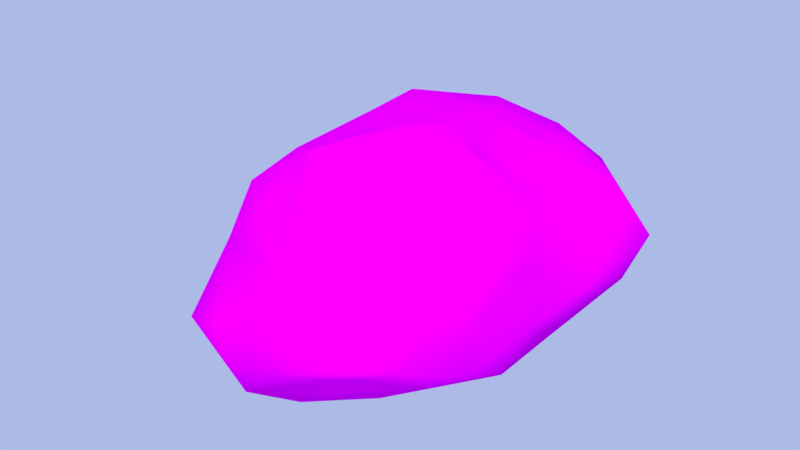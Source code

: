 # Source: Rock2_Low.blend  (saved by Blender 2.78.0; exported with 4.5.12 LTS)
import bpy
from mathutils import Matrix  # noqa: F401  (used for matrix-valued properties, if any)

bpy.ops.wm.read_factory_settings(use_empty=True)
scene = bpy.context.scene
scene.name = 'Scene'

# ---- collections
col_collection_1 = bpy.data.collections.new('Collection 1'); scene.collection.children.link(col_collection_1)

# ---- images (referenced by path relative to the original .blend; pixels are not part of the script)
import os
ASSET_DIR = os.environ.get("B2B_ASSET_DIR", "")  # directory of the original .blend (textures are referenced by path, not embedded)
HERE = os.path.dirname(os.path.abspath(__file__))  # packed textures are extracted next to this script under _unpacked/

def load_image(name, relpath, width, height, colorspace="sRGB"):
    """Load a texture the original file referenced (path relative to the .blend, or extracted next to this script)."""
    p = next((c for c in (os.path.join(HERE, relpath), os.path.join(ASSET_DIR, relpath)) if relpath and os.path.exists(c)), "")
    if p:
        img = bpy.data.images.load(p, check_existing=True)
        img.name = name
    else:  # same state as the original file: an image datablock whose file is absent (Cycles renders it pink)
        img = bpy.data.images.new(name, width, height)
        img.source = "FILE"
        img.filepath = "//" + (relpath or name)
    img.colorspace_settings.name = colorspace
    return img
img_rock2_ao = load_image('Rock2 AO', 'Rock2 AO.png', 1024, 1024, 'sRGB')

# ---- materials (node trees are filled in below, after node groups)
mat_material_0 = bpy.data.materials.new('material_0')
mat_material_0.alpha_threshold = 0.0
mat_material_0.roughness = 0.5
mat_material_0.specular_intensity = 1.0

# ---- material node trees
mat_material_0.use_nodes = True; mat_material_0.node_tree.nodes.clear()
_N = mat_material_0.node_tree.nodes; _L = mat_material_0.node_tree.links
n0 = _N.new('ShaderNodeOutputMaterial'); n0.name = 'Material Output'; n0.location = (300, 300)
n1 = _N.new('ShaderNodeBsdfDiffuse'); n1.name = 'Diffuse BSDF'; n1.location = (10, 300)
n2 = _N.new('ShaderNodeTexImage'); n2.name = 'Image Texture'; n2.location = (-180, 300)
n2.width = 140
n2.image = img_rock2_ao
_L.new(n1.outputs[0], n0.inputs[0])
_L.new(n2.outputs[0], n1.inputs[0])
n0.is_active_output = True

# ---- world
world_world = bpy.data.worlds.new('World'); scene.world = world_world
world_world.use_nodes = True; world_world.node_tree.nodes.clear()
_N = world_world.node_tree.nodes; _L = world_world.node_tree.links
n0 = _N.new('ShaderNodeOutputWorld'); n0.name = 'World Output'; n0.location = (300, 300)
n1 = _N.new('ShaderNodeBackground'); n1.name = 'Background'; n1.location = (10, 300)
n1.inputs[1].default_value = 0.5
n2 = _N.new('ShaderNodeBlackbody'); n2.name = 'Blackbody'; n2.location = (-190, 300)
n2.inputs[0].default_value = 1.5e+04
_L.new(n1.outputs[0], n0.inputs[0])
_L.new(n2.outputs[0], n1.inputs[0])
n0.is_active_output = True
world_world.color = (0.05088, 0.05088, 0.05088)
world_world.use_sun_shadow = False
world_world.sun_shadow_jitter_overblur = 0.0
world_world.cycles.sampling_method = 'MANUAL'

# ---- meshes
me_rock2_low = bpy.data.meshes.new('Rock2_Low')
me_rock2_low.from_pydata([(0.4594, 0.8339, -0.07409), (0.4544, 0.7904, -0.3489), (0.323, 0.9598, -0.1384), (0.6888, 0.6353, 0.1426), (0.7102, 0.7328, 0.14), (0.7132, 0.7767, 0.2553), (0.2814, 1.046, 0.3189), (0.08683, 0.9447, 0.06148), (0.09541, 0.973, 0.2541), (-0.5154, 0.3411, -0.2262), (-0.6577, 0.433, -0.2398), (-0.4156, 0.4046, -0.4945), (0.5993, 0.4493, 0.6623), (0.5828, 0.6672, 0.582), (0.5121, 0.4715, 0.7652), (0.4447, 0.3167, -0.7633), (0.2946, 0.297, -0.7916), (0.4084, 0.6227, -0.7731), (0.2914, 0.6623, 0.8256), (0.1558, 0.5122, 0.8549), (0.362, 0.5004, 0.8506), (0.6823, 0.7144, 0.4168), (-0.09939, 0.7206, 0.5482), (-0.245, 0.5998, 0.5827), (0.08256, 0.6441, 0.6947), (-0.4359, 0.1999, 0.461), (-0.466, 0.4429, 0.2635), (-0.08979, 0.4189, 0.8059), (-0.2555, 0.766, 0.4556), (-0.3479, 0.7589, 0.1405), (-0.3972, 0.6405, 0.2721), (-0.3086, 0.4366, -0.717), (-0.2911, 0.3502, -0.667), (-0.4269, 0.5001, -0.6171), (0.5227, 0.3165, -0.4825), (0.3008, 0.2157, -0.4893), (0.6457, 0.4839, 0.3998), (0.6025, 0.2826, 0.3682), (0.3481, 1.02, 0.06986), (0.4787, 1.042, 0.2589), (0.6435, 0.354, -0.6251), (-0.5539, 0.1481, 0.09129), (-0.3774, 0.06825, 0.05808), (-0.6008, 0.1749, 0.2418), (-0.3742, 0.1141, 0.408), (-0.5322, 0.1384, 0.3575), (0.7105, 0.4122, -0.2289), (0.6466, 0.2405, -0.068), (0.7314, 0.3561, -0.4133), (-0.1706, 0.1318, -0.4625), (-0.2566, 0.05847, -0.2223), (-0.3061, 0.1584, -0.2763), (0.18, 0.2107, -0.6128), (0.01462, 0.1616, -0.6064), (0.4978, 0.2323, -0.1548), (0.5761, 0.2627, -0.2674), (-0.09667, -0.02141, 0.06997), (0.07191, -0.04512, 0.3389), (-0.1499, 0.01281, 0.2251), (-0.04747, 0.1206, -0.6028), (-0.03148, 0.0999, -0.371), (-0.09668, 0.02297, 0.5918), (0.3883, 0.1011, 0.1559), (0.6025, 0.1761, 0.1472), (0.1973, 0.1371, -0.2955), (0.6545, 0.3474, 0.06871), (0.6545, 0.3483, 0.274), (0.6973, 0.5294, 0.03985), (0.1885, 1.035, 0.4827), (0.2121, 0.09117, -0.03353), (-0.0554, 0.9273, -0.1285), (-0.08664, 0.8947, 0.1119), (0.3958, 0.2072, -0.282), (-0.1437, 0.6319, -0.7322), (0.3355, 0.9839, 0.5317), (0.2452, 0.8622, 0.6509), (0.4896, 0.7675, 0.6374), (0.0201, 0.953, 0.4654), (0.1489, 0.3153, 0.8044), (0.1961, 0.02266, 0.1895), (-0.02901, 0.01576, 0.02202), (0.6869, 0.6467, -0.177), (-0.5273, 0.2032, -0.02144), (-0.7175, 0.3748, -0.06201), (-0.671, 0.27, 0.0775), (0.7599, 0.4925, -0.5415), (0.1098, 0.4677, -0.872), (0.196, 0.6281, -0.8338), (-0.1887, 0.01362, -0.1826), (0.3916, 0.755, -0.5552), (0.5418, 0.6839, -0.5759), (0.2027, 0.7128, -0.7785), (0.557, 0.3974, -0.741), (-0.529, 0.6155, 0.09788), (-0.02694, 0.148, 0.749), (-0.2352, 0.2466, -0.5272), (-0.3965, 0.3211, -0.3588), (-0.07458, 0.3984, -0.785), (0.6153, 0.8149, 0.05237), (0.6025, 0.7139, -0.2548), (-0.1427, 0.8572, 0.3694), (0.7157, 0.6642, -0.4142), (-0.2872, 0.07662, 0.1826), (0.3872, 0.3232, 0.6404), (0.4606, 0.2024, 0.4112), (-0.5034, 0.4926, -0.4588), (-0.5733, 0.5695, -0.01414), (-0.3857, 0.7374, -0.1727), (-0.3394, 0.2645, 0.5852), (-0.2484, 0.372, 0.7744), (0.4638, 0.939, 0.1368), (0.02765, 0.01854, 0.5492), (0.2352, 0.02561, 0.3586), (-0.2157, 0.715, -0.6428), (-0.04256, 0.5603, -0.831), (-0.6119, 0.4495, 0.05903), (0.5906, 0.9598, 0.4244), (-0.1442, 0.03238, 0.3306), (-0.2305, 0.8244, -0.4981), (-0.03875, 0.3106, 0.8172), (0.1818, 0.9819, 0.5677), (0.2457, 0.1594, 0.5547), (0.2103, 0.773, -0.5648), (0.02387, 0.835, -0.6027), (-0.06865, 0.8333, -0.5603), (0.173, 0.8853, -0.3952), (-0.2052, 0.8818, -0.354), (0.1864, 0.9363, -0.2685), (0.338, 0.8585, -0.3271), (-0.192, 0.8724, -0.09773)], [], [(0, 1, 2), (3, 4, 5), (6, 7, 8), (9, 10, 11), (12, 13, 14), (15, 16, 17), (18, 19, 20), (13, 12, 21), (22, 23, 24), (25, 23, 26), (24, 27, 19), (28, 29, 30), (31, 32, 33), (11, 33, 32), (34, 35, 15), (36, 12, 37), (38, 6, 39), (34, 15, 40), (41, 42, 43), (44, 25, 45), (46, 47, 48), (49, 50, 51), (16, 52, 53), (54, 55, 47), (56, 57, 58), (59, 53, 60), (44, 61, 25), (62, 47, 63), (52, 64, 53), (63, 65, 66), (4, 3, 67), (64, 52, 35), (6, 8, 68), (64, 69, 60), (7, 70, 71), (72, 64, 35), (54, 62, 69), (31, 33, 73), (74, 75, 76), (72, 55, 54), (24, 75, 77), (14, 20, 78), (30, 23, 28), (79, 80, 69), (80, 79, 56), (4, 67, 81), (14, 18, 20), (82, 83, 10), (83, 82, 84), (42, 51, 50), (48, 85, 46), (17, 86, 87), (50, 49, 88), (89, 90, 91), (40, 15, 92), (29, 93, 30), (47, 55, 48), (61, 94, 25), (95, 51, 96), (32, 97, 59), (25, 26, 45), (79, 57, 56), (82, 41, 84), (0, 98, 99), (18, 75, 24), (28, 100, 29), (101, 81, 46), (45, 42, 102), (34, 55, 72), (0, 99, 1), (69, 64, 72), (103, 104, 12), (82, 10, 9), (21, 12, 36), (105, 106, 107), (23, 108, 109), (39, 110, 38), (94, 61, 111), (63, 66, 37), (52, 15, 35), (92, 15, 17), (0, 2, 38), (34, 72, 35), (55, 40, 48), (42, 82, 51), (26, 43, 45), (63, 104, 112), (85, 48, 40), (73, 33, 113), (53, 64, 60), (13, 76, 14), (46, 81, 67), (60, 49, 59), (67, 65, 46), (114, 73, 91), (26, 93, 115), (5, 21, 36), (77, 22, 24), (30, 26, 23), (6, 116, 39), (24, 23, 27), (106, 105, 10), (36, 3, 5), (114, 97, 73), (74, 76, 116), (42, 56, 58), (23, 25, 108), (11, 32, 96), (100, 77, 8), (5, 4, 98), (117, 57, 61), (37, 12, 104), (6, 74, 116), (88, 60, 80), (76, 18, 14), (84, 41, 43), (5, 116, 21), (63, 112, 62), (104, 63, 37), (17, 85, 92), (113, 33, 118), (22, 28, 23), (8, 77, 68), (63, 47, 65), (39, 98, 110), (44, 45, 102), (91, 17, 87), (115, 106, 83), (32, 59, 95), (84, 26, 115), (16, 86, 17), (18, 76, 75), (19, 78, 20), (85, 40, 92), (112, 111, 57), (34, 40, 55), (30, 93, 26), (57, 117, 58), (94, 119, 109), (101, 99, 81), (75, 74, 120), (17, 91, 90), (103, 12, 14), (88, 56, 42), (47, 46, 65), (98, 4, 81), (69, 80, 60), (96, 51, 9), (36, 37, 66), (51, 95, 49), (101, 90, 1), (31, 97, 32), (44, 102, 117), (114, 87, 86), (49, 95, 59), (59, 97, 53), (47, 62, 54), (106, 10, 83), (97, 86, 16), (119, 78, 19), (96, 32, 95), (38, 110, 0), (58, 117, 102), (109, 108, 94), (105, 11, 10), (91, 87, 114), (60, 88, 49), (17, 90, 85), (98, 81, 99), (66, 65, 67), (71, 100, 8), (120, 77, 75), (114, 86, 97), (28, 22, 77), (23, 109, 27), (67, 36, 66), (88, 42, 50), (39, 5, 98), (121, 112, 104), (94, 103, 78), (79, 62, 112), (14, 78, 103), (100, 71, 29), (69, 72, 54), (110, 98, 0), (31, 73, 97), (108, 25, 94), (78, 119, 94), (119, 27, 109), (58, 102, 42), (19, 18, 24), (13, 21, 76), (27, 119, 19), (39, 116, 5), (45, 43, 42), (26, 84, 43), (67, 3, 36), (57, 111, 61), (101, 1, 99), (68, 74, 6), (90, 101, 85), (84, 115, 83), (51, 82, 9), (15, 52, 16), (77, 120, 68), (79, 112, 57), (103, 94, 121), (11, 96, 9), (101, 46, 85), (104, 103, 121), (82, 42, 41), (56, 88, 80), (79, 69, 62), (16, 53, 97), (94, 111, 121), (116, 76, 21), (33, 11, 105), (115, 93, 106), (100, 28, 77), (44, 117, 61), (120, 74, 68), (111, 112, 121), (122, 91, 123), (91, 122, 89), (124, 125, 123), (93, 107, 106), (126, 124, 118), (70, 127, 125), (127, 2, 128), (70, 7, 127), (105, 118, 33), (1, 89, 128), (91, 73, 123), (89, 122, 128), (118, 105, 107), (125, 128, 122), (89, 1, 90), (129, 93, 29), (129, 29, 71), (124, 73, 113), (125, 127, 128), (126, 118, 107), (7, 71, 8), (129, 107, 93), (124, 126, 125), (129, 71, 70), (107, 129, 126), (118, 124, 113), (70, 125, 126), (6, 38, 7), (2, 127, 7), (38, 2, 7), (128, 2, 1), (122, 123, 125), (129, 70, 126), (123, 73, 124)])
me_rock2_low.polygons.foreach_set('use_smooth', [True] * 256)
_uv = me_rock2_low.uv_layers.new(name='UVMap')
_uv.uv.foreach_set('vector', [0.2131, 0.2277, 0.2533, 0.1762, 0.2534, 0.2462, 0.1045, 0.2246, 0.1278, 0.238, 0.122, 0.2666, 0.2076, 0.3327, 0.2762, 0.3124, 0.249, 0.3456, 0.6425, 0.1048, 0.6067, 0.06937, 0.7105, 0.05415, 0.01034, 0.3687, 0.08215, 0.349, 0.02281, 0.4164, 0.3214, 0.01034, 0.3712, 0.0119, 0.3221, 0.09382, 0.116, 0.4485, 0.1207, 0.5134, 0.06223, 0.4662, 0.08215, 0.349, 0.01034, 0.3687, 0.09503, 0.2994, 0.2448, 0.4559, 0.277, 0.5007, 0.1806, 0.4743, 0.3895, 0.5976, 0.277, 0.5007, 0.4033, 0.4941, 0.1806, 0.4743, 0.1975, 0.5707, 0.1207, 0.5134, 0.2909, 0.4439, 0.361, 0.3956, 0.3618, 0.4463, 0.778, 0.02184, 0.7738, 0.05154, 0.7284, 0.01034, 0.7105, 0.05415, 0.7284, 0.01034, 0.7738, 0.05154, 0.9365, 0.239, 0.8803, 0.2022, 0.9626, 0.1598, 0.8491, 0.4894, 0.7784, 0.5271, 0.8179, 0.4402, 0.224, 0.2832, 0.2076, 0.3327, 0.1832, 0.3027, 0.9365, 0.239, 0.9626, 0.1598, 0.9897, 0.2271, 0.5946, 0.1999, 0.6438, 0.2216, 0.5569, 0.2268, 0.5912, 0.3041, 0.5584, 0.3143, 0.5578, 0.2678, 0.956, 0.3429, 0.8887, 0.3497, 0.9746, 0.2913, 0.7666, 0.1395, 0.713, 0.1827, 0.7058, 0.1513, 0.93, 0.1291, 0.8709, 0.1556, 0.8285, 0.1341, 0.8731, 0.307, 0.9093, 0.296, 0.8887, 0.3497, 0.7058, 0.2664, 0.7041, 0.3401, 0.6725, 0.2904, 0.8098, 0.1298, 0.8285, 0.1341, 0.7847, 0.1815, 0.5912, 0.3041, 0.6454, 0.3696, 0.5584, 0.3143, 0.7954, 0.3513, 0.8887, 0.3497, 0.8406, 0.383, 0.8709, 0.1556, 0.8246, 0.2304, 0.8285, 0.1341, 0.8406, 0.383, 0.8884, 0.3969, 0.8512, 0.4372, 0.1278, 0.238, 0.1045, 0.2246, 0.09466, 0.18, 0.8246, 0.2304, 0.8709, 0.1556, 0.8803, 0.2022, 0.2076, 0.3327, 0.249, 0.3456, 0.204, 0.367, 0.8246, 0.2304, 0.7881, 0.2876, 0.7847, 0.1815, 0.2762, 0.3124, 0.3271, 0.2923, 0.3045, 0.3456, 0.8696, 0.2634, 0.8246, 0.2304, 0.8803, 0.2022, 0.8731, 0.307, 0.7954, 0.3513, 0.7881, 0.2876, 0.5137, 0.1619, 0.5216, 0.2174, 0.4358, 0.1611, 0.1744, 0.3613, 0.1678, 0.4033, 0.1121, 0.373, 0.8696, 0.2634, 0.9093, 0.296, 0.8731, 0.307, 0.1806, 0.4743, 0.1678, 0.4033, 0.2319, 0.3922, 0.7397, 0.5399, 0.6902, 0.5399, 0.6557, 0.47, 0.3618, 0.4463, 0.277, 0.5007, 0.2909, 0.4439, 0.7496, 0.3293, 0.728, 0.2656, 0.7881, 0.2876, 0.728, 0.2656, 0.7496, 0.3293, 0.7058, 0.2664, 0.1278, 0.238, 0.09466, 0.18, 0.1703, 0.1562, 0.02281, 0.4164, 0.116, 0.4485, 0.06223, 0.4662, 0.6138, 0.1697, 0.5652, 0.1115, 0.6067, 0.06937, 0.5652, 0.1115, 0.6138, 0.1697, 0.5595, 0.1656, 0.6438, 0.2216, 0.7058, 0.1513, 0.713, 0.1827, 0.1831, 0.04455, 0.2256, 0.06942, 0.1346, 0.08596, 0.3221, 0.09382, 0.3998, 0.08333, 0.3677, 0.1099, 0.713, 0.1827, 0.7666, 0.1395, 0.7219, 0.2034, 0.2943, 0.146, 0.2701, 0.1166, 0.3566, 0.1291, 0.251, 0.02638, 0.3214, 0.01034, 0.2903, 0.03745, 0.361, 0.3956, 0.4199, 0.4218, 0.3618, 0.4463, 0.8887, 0.3497, 0.9093, 0.296, 0.9746, 0.2913, 0.6454, 0.3696, 0.6355, 0.4155, 0.5584, 0.3143, 0.7602, 0.1011, 0.7058, 0.1513, 0.6927, 0.09701, 0.7738, 0.05154, 0.8503, 0.04999, 0.8098, 0.1298, 0.3895, 0.5976, 0.4033, 0.4941, 0.4429, 0.5946, 0.7496, 0.3293, 0.7041, 0.3401, 0.7058, 0.2664, 0.6138, 0.1697, 0.5946, 0.1999, 0.5595, 0.1656, 0.2131, 0.2277, 0.1659, 0.2354, 0.2066, 0.1632, 0.116, 0.4485, 0.1678, 0.4033, 0.1806, 0.4743, 0.2909, 0.4439, 0.2793, 0.4045, 0.361, 0.3956, 0.217, 0.1173, 0.1703, 0.1562, 0.1346, 0.08596, 0.5578, 0.2678, 0.6438, 0.2216, 0.6442, 0.2626, 0.9365, 0.239, 0.9093, 0.296, 0.8696, 0.2634, 0.2131, 0.2277, 0.2066, 0.1632, 0.2533, 0.1762, 0.7881, 0.2876, 0.8246, 0.2304, 0.8696, 0.2634, 0.7307, 0.4756, 0.7776, 0.4228, 0.7784, 0.5271, 0.6138, 0.1697, 0.6067, 0.06937, 0.6425, 0.1048, 0.09503, 0.2994, 0.01034, 0.3687, 0.03041, 0.2778, 0.5289, 0.2765, 0.4541, 0.4065, 0.4166, 0.3293, 0.277, 0.5007, 0.3331, 0.5976, 0.2512, 0.593, 0.1832, 0.3027, 0.1929, 0.2739, 0.224, 0.2832, 0.6355, 0.4155, 0.6454, 0.3696, 0.6726, 0.3761, 0.8406, 0.383, 0.8512, 0.4372, 0.8179, 0.4402, 0.8709, 0.1556, 0.9626, 0.1598, 0.8803, 0.2022, 0.2903, 0.03745, 0.3214, 0.01034, 0.3221, 0.09382, 0.2131, 0.2277, 0.2534, 0.2462, 0.224, 0.2832, 0.9365, 0.239, 0.8696, 0.2634, 0.8803, 0.2022, 0.9093, 0.296, 0.9897, 0.2271, 0.9746, 0.2913, 0.6438, 0.2216, 0.6138, 0.1697, 0.7058, 0.1513, 0.4033, 0.4941, 0.4772, 0.5608, 0.4429, 0.5946, 0.8406, 0.383, 0.7776, 0.4228, 0.7339, 0.367, 0.2256, 0.06942, 0.1831, 0.04455, 0.251, 0.02638, 0.4358, 0.1611, 0.5216, 0.2174, 0.4319, 0.199, 0.8285, 0.1341, 0.8246, 0.2304, 0.7847, 0.1815, 0.08215, 0.349, 0.1121, 0.373, 0.02281, 0.4164, 0.1346, 0.08596, 0.1703, 0.1562, 0.09466, 0.18, 0.7847, 0.1815, 0.7666, 0.1395, 0.8098, 0.1298, 0.9332, 0.4256, 0.8884, 0.3969, 0.956, 0.3429, 0.4218, 0.1219, 0.4358, 0.1611, 0.3566, 0.1291, 0.4033, 0.4941, 0.4199, 0.4218, 0.4701, 0.4495, 0.122, 0.2666, 0.09503, 0.2994, 0.03041, 0.2778, 0.2319, 0.3922, 0.2448, 0.4559, 0.1806, 0.4743, 0.3618, 0.4463, 0.4033, 0.4941, 0.277, 0.5007, 0.2076, 0.3327, 0.1477, 0.3181, 0.1832, 0.3027, 0.1806, 0.4743, 0.277, 0.5007, 0.1975, 0.5707, 0.4541, 0.4065, 0.5289, 0.2765, 0.5362, 0.3697, 0.03041, 0.2778, 0.1045, 0.2246, 0.122, 0.2666, 0.4218, 0.1219, 0.4649, 0.09045, 0.4358, 0.1611, 0.1744, 0.3613, 0.1121, 0.373, 0.1477, 0.3181, 0.6438, 0.2216, 0.7058, 0.2664, 0.6725, 0.2904, 0.277, 0.5007, 0.3895, 0.5976, 0.3331, 0.5976, 0.7105, 0.05415, 0.7738, 0.05154, 0.6927, 0.09701, 0.2793, 0.4045, 0.2319, 0.3922, 0.249, 0.3456, 0.122, 0.2666, 0.1278, 0.238, 0.1659, 0.2354, 0.6592, 0.3129, 0.7041, 0.3401, 0.6454, 0.3696, 0.8179, 0.4402, 0.7784, 0.5271, 0.7776, 0.4228, 0.2076, 0.3327, 0.1744, 0.3613, 0.1477, 0.3181, 0.7219, 0.2034, 0.7847, 0.1815, 0.728, 0.2656, 0.1121, 0.373, 0.116, 0.4485, 0.02281, 0.4164, 0.5595, 0.1656, 0.5946, 0.1999, 0.5569, 0.2268, 0.122, 0.2666, 0.1477, 0.3181, 0.09503, 0.2994, 0.8406, 0.383, 0.7339, 0.367, 0.7954, 0.3513, 0.7776, 0.4228, 0.8406, 0.383, 0.8179, 0.4402, 0.3221, 0.09382, 0.2256, 0.06942, 0.2903, 0.03745, 0.4319, 0.199, 0.5216, 0.2174, 0.4086, 0.2382, 0.2448, 0.4559, 0.2909, 0.4439, 0.277, 0.5007, 0.249, 0.3456, 0.2319, 0.3922, 0.204, 0.367, 0.8406, 0.383, 0.8887, 0.3497, 0.8884, 0.3969, 0.1832, 0.3027, 0.1659, 0.2354, 0.1929, 0.2739, 0.5912, 0.3041, 0.5578, 0.2678, 0.6442, 0.2626, 0.3566, 0.1291, 0.3221, 0.09382, 0.3677, 0.1099, 0.4701, 0.4495, 0.4541, 0.4065, 0.5285, 0.4377, 0.7738, 0.05154, 0.8098, 0.1298, 0.7602, 0.1011, 0.5113, 0.4988, 0.4033, 0.4941, 0.4701, 0.4495, 0.3712, 0.0119, 0.3998, 0.08333, 0.3221, 0.09382, 0.116, 0.4485, 0.1121, 0.373, 0.1678, 0.4033, 0.6344, 0.5206, 0.6557, 0.47, 0.6902, 0.5399, 0.2256, 0.06942, 0.251, 0.02638, 0.2903, 0.03745, 0.7339, 0.367, 0.6726, 0.3761, 0.7041, 0.3401, 0.9365, 0.239, 0.9897, 0.2271, 0.9093, 0.296, 0.3618, 0.4463, 0.4199, 0.4218, 0.4033, 0.4941, 0.7041, 0.3401, 0.6592, 0.3129, 0.6725, 0.2904, 0.6355, 0.4155, 0.6133, 0.4491, 0.5587, 0.427, 0.217, 0.1173, 0.2066, 0.1632, 0.1703, 0.1562, 0.1678, 0.4033, 0.1744, 0.3613, 0.1947, 0.3822, 0.3221, 0.09382, 0.3566, 0.1291, 0.2701, 0.1166, 0.7307, 0.4756, 0.7784, 0.5271, 0.7397, 0.5399, 0.7219, 0.2034, 0.7058, 0.2664, 0.6438, 0.2216, 0.8887, 0.3497, 0.956, 0.3429, 0.8884, 0.3969, 0.1659, 0.2354, 0.1278, 0.238, 0.1703, 0.1562, 0.7881, 0.2876, 0.728, 0.2656, 0.7847, 0.1815, 0.6927, 0.09701, 0.7058, 0.1513, 0.6425, 0.1048, 0.8491, 0.4894, 0.8179, 0.4402, 0.8512, 0.4372, 0.7058, 0.1513, 0.7602, 0.1011, 0.7666, 0.1395, 0.217, 0.1173, 0.2701, 0.1166, 0.2533, 0.1762, 0.778, 0.02184, 0.8503, 0.04999, 0.7738, 0.05154, 0.5912, 0.3041, 0.6442, 0.2626, 0.6592, 0.3129, 0.4218, 0.1219, 0.3677, 0.1099, 0.3998, 0.08333, 0.7666, 0.1395, 0.7602, 0.1011, 0.8098, 0.1298, 0.8098, 0.1298, 0.8503, 0.04999, 0.8285, 0.1341, 0.8887, 0.3497, 0.7954, 0.3513, 0.8731, 0.307, 0.4541, 0.4065, 0.5362, 0.3697, 0.5285, 0.4377, 0.4649, 0.09045, 0.3998, 0.08333, 0.3712, 0.0119, 0.6133, 0.4491, 0.6557, 0.47, 0.6344, 0.5206, 0.6927, 0.09701, 0.7738, 0.05154, 0.7602, 0.1011, 0.224, 0.2832, 0.1929, 0.2739, 0.2131, 0.2277, 0.6725, 0.2904, 0.6592, 0.3129, 0.6442, 0.2626, 0.5587, 0.427, 0.562, 0.3603, 0.6355, 0.4155, 0.679, 0.03155, 0.7105, 0.05415, 0.6067, 0.06937, 0.3566, 0.1291, 0.3677, 0.1099, 0.4218, 0.1219, 0.7847, 0.1815, 0.7219, 0.2034, 0.7666, 0.1395, 0.3221, 0.09382, 0.2701, 0.1166, 0.2256, 0.06942, 0.1659, 0.2354, 0.1703, 0.1562, 0.2066, 0.1632, 0.8512, 0.4372, 0.8884, 0.3969, 0.9332, 0.4256, 0.3045, 0.3456, 0.2793, 0.4045, 0.249, 0.3456, 0.1947, 0.3822, 0.2319, 0.3922, 0.1678, 0.4033, 0.4218, 0.1219, 0.3998, 0.08333, 0.4649, 0.09045, 0.2909, 0.4439, 0.2448, 0.4559, 0.2319, 0.3922, 0.277, 0.5007, 0.2512, 0.593, 0.1975, 0.5707, 0.9332, 0.4256, 0.8491, 0.4894, 0.8512, 0.4372, 0.7219, 0.2034, 0.6438, 0.2216, 0.713, 0.1827, 0.1832, 0.3027, 0.122, 0.2666, 0.1659, 0.2354, 0.7129, 0.4186, 0.7339, 0.367, 0.7776, 0.4228, 0.6355, 0.4155, 0.7307, 0.4756, 0.6557, 0.47, 0.7496, 0.3293, 0.7954, 0.3513, 0.7339, 0.367, 0.7397, 0.5399, 0.6557, 0.47, 0.7307, 0.4756, 0.2793, 0.4045, 0.3045, 0.3456, 0.361, 0.3956, 0.7881, 0.2876, 0.8696, 0.2634, 0.8731, 0.307, 0.1929, 0.2739, 0.1659, 0.2354, 0.2131, 0.2277, 0.5137, 0.1619, 0.4358, 0.1611, 0.4649, 0.09045, 0.562, 0.3603, 0.5584, 0.3143, 0.6355, 0.4155, 0.6557, 0.47, 0.6133, 0.4491, 0.6355, 0.4155, 0.6133, 0.4491, 0.5862, 0.4648, 0.5587, 0.427, 0.6725, 0.2904, 0.6442, 0.2626, 0.6438, 0.2216, 0.1207, 0.5134, 0.116, 0.4485, 0.1806, 0.4743, 0.08215, 0.349, 0.09503, 0.2994, 0.1121, 0.373, 0.5862, 0.4648, 0.6133, 0.4491, 0.6344, 0.5206, 0.1832, 0.3027, 0.1477, 0.3181, 0.122, 0.2666, 0.5578, 0.2678, 0.5569, 0.2268, 0.6438, 0.2216, 0.4033, 0.4941, 0.5113, 0.4988, 0.4772, 0.5608, 0.09466, 0.18, 0.1045, 0.2246, 0.03041, 0.2778, 0.7041, 0.3401, 0.6726, 0.3761, 0.6454, 0.3696, 0.217, 0.1173, 0.2533, 0.1762, 0.2066, 0.1632, 0.204, 0.367, 0.1744, 0.3613, 0.2076, 0.3327, 0.2701, 0.1166, 0.217, 0.1173, 0.2256, 0.06942, 0.5113, 0.4988, 0.4701, 0.4495, 0.5285, 0.4377, 0.7058, 0.1513, 0.6138, 0.1697, 0.6425, 0.1048, 0.9626, 0.1598, 0.8709, 0.1556, 0.93, 0.1291, 0.2319, 0.3922, 0.1947, 0.3822, 0.204, 0.367, 0.7496, 0.3293, 0.7339, 0.367, 0.7041, 0.3401, 0.7307, 0.4756, 0.6355, 0.4155, 0.7129, 0.4186, 0.7105, 0.05415, 0.6927, 0.09701, 0.6425, 0.1048, 0.217, 0.1173, 0.1346, 0.08596, 0.2256, 0.06942, 0.7776, 0.4228, 0.7307, 0.4756, 0.7129, 0.4186, 0.6138, 0.1697, 0.6438, 0.2216, 0.5946, 0.1999, 0.7058, 0.2664, 0.7219, 0.2034, 0.728, 0.2656, 0.7496, 0.3293, 0.7881, 0.2876, 0.7954, 0.3513, 0.93, 0.1291, 0.8285, 0.1341, 0.8503, 0.04999, 0.6355, 0.4155, 0.6726, 0.3761, 0.7129, 0.4186, 0.1477, 0.3181, 0.1121, 0.373, 0.09503, 0.2994, 0.7284, 0.01034, 0.7105, 0.05415, 0.679, 0.03155, 0.4701, 0.4495, 0.4199, 0.4218, 0.4541, 0.4065, 0.2793, 0.4045, 0.2909, 0.4439, 0.2319, 0.3922, 0.5912, 0.3041, 0.6592, 0.3129, 0.6454, 0.3696, 0.1947, 0.3822, 0.1744, 0.3613, 0.204, 0.367, 0.6726, 0.3761, 0.7339, 0.367, 0.7129, 0.4186, 0.3288, 0.1678, 0.3566, 0.1291, 0.3679, 0.1877, 0.3566, 0.1291, 0.3288, 0.1678, 0.2943, 0.146, 0.3823, 0.2063, 0.3143, 0.2121, 0.3679, 0.1877, 0.4199, 0.4218, 0.4166, 0.3293, 0.4541, 0.4065, 0.3832, 0.2645, 0.3823, 0.2063, 0.4086, 0.2382, 0.3271, 0.2923, 0.2951, 0.2369, 0.3143, 0.2121, 0.2951, 0.2369, 0.2534, 0.2462, 0.2737, 0.2013, 0.3271, 0.2923, 0.2762, 0.3124, 0.2951, 0.2369, 0.5289, 0.2765, 0.4086, 0.2382, 0.5216, 0.2174, 0.2533, 0.1762, 0.2943, 0.146, 0.2737, 0.2013, 0.3566, 0.1291, 0.4358, 0.1611, 0.3679, 0.1877, 0.2943, 0.146, 0.3288, 0.1678, 0.2737, 0.2013, 0.4086, 0.2382, 0.5289, 0.2765, 0.4166, 0.3293, 0.3143, 0.2121, 0.2737, 0.2013, 0.3288, 0.1678, 0.2943, 0.146, 0.2533, 0.1762, 0.2701, 0.1166, 0.3537, 0.3163, 0.4199, 0.4218, 0.361, 0.3956, 0.3537, 0.3163, 0.361, 0.3956, 0.3045, 0.3456, 0.3823, 0.2063, 0.4358, 0.1611, 0.4319, 0.199, 0.3143, 0.2121, 0.2951, 0.2369, 0.2737, 0.2013, 0.3832, 0.2645, 0.4086, 0.2382, 0.4166, 0.3293, 0.2762, 0.3124, 0.3045, 0.3456, 0.249, 0.3456, 0.3537, 0.3163, 0.4166, 0.3293, 0.4199, 0.4218, 0.3823, 0.2063, 0.3832, 0.2645, 0.3143, 0.2121, 0.3537, 0.3163, 0.3045, 0.3456, 0.3271, 0.2923, 0.4166, 0.3293, 0.3537, 0.3163, 0.3832, 0.2645, 0.4086, 0.2382, 0.3823, 0.2063, 0.4319, 0.199, 0.3271, 0.2923, 0.3143, 0.2121, 0.3832, 0.2645, 0.2076, 0.3327, 0.224, 0.2832, 0.2762, 0.3124, 0.2534, 0.2462, 0.2951, 0.2369, 0.2762, 0.3124, 0.224, 0.2832, 0.2534, 0.2462, 0.2762, 0.3124, 0.2737, 0.2013, 0.2534, 0.2462, 0.2533, 0.1762, 0.3288, 0.1678, 0.3679, 0.1877, 0.3143, 0.2121, 0.3537, 0.3163, 0.3271, 0.2923, 0.3832, 0.2645, 0.3679, 0.1877, 0.4358, 0.1611, 0.3823, 0.2063])
me_rock2_low.materials.append(mat_material_0)
me_rock2_low.use_remesh_preserve_volume = False
me_rock2_low.use_remesh_preserve_attributes = False
me_rock2_low.use_mirror_vertex_groups = False
me_rock2_low.update()
me_rock2_low.normals_split_custom_set([tuple(v) for v in zip(*[iter([0.5772, 0.7702, -0.2714, 0.4738, 0.8545, -0.2132, 0.3155, 0.9061, -0.2819, 0.9771, -0.168, 0.1304, 0.9835, 0.1754, -0.04471, 0.9645, 0.2631, -0.02094, -0.05353, 0.9976, 0.04305, -0.2293, 0.9686, -0.09583, -0.3822, 0.9206, -0.08033, -0.5529, -0.7047, -0.4446, -0.8098, -0.3025, -0.5027, -0.6576, -0.6357, -0.4042, 0.8043, -0.3508, 0.4797, 0.7534, 0.3107, 0.5795, 0.6186, -0.1325, 0.7745, 0.3451, -0.7469, -0.5684, 0.12, -0.6036, -0.7882, 0.3793, 0.2924, -0.8779, 0.07642, 0.4921, 0.8672, -0.1732, 0.159, 0.972, 0.2415, -0.08315, 0.9668, 0.7534, 0.3107, 0.5795, 0.8043, -0.3508, 0.4797, 0.9027, 0.1589, 0.3998, -0.3463, 0.5338, 0.7715, -0.6602, 0.4425, 0.607, -0.4083, 0.5552, 0.7246, -0.7151, -0.2502, 0.6528, -0.6602, 0.4425, 0.607, -0.7957, 0.2976, 0.5276, -0.4083, 0.5552, 0.7246, -0.3021, 0.3954, 0.8674, -0.1732, 0.159, 0.972, -0.6139, 0.6424, 0.4589, -0.5951, 0.7898, 0.1484, -0.8003, 0.4251, 0.4229, -0.4907, -0.1363, -0.8606, -0.5989, -0.624, -0.5019, -0.7761, 0.05323, -0.6284, -0.6576, -0.6357, -0.4042, -0.7761, 0.05323, -0.6284, -0.5989, -0.624, -0.5019, 0.2769, -0.9413, -0.193, 0.3396, -0.9199, -0.1959, 0.3451, -0.7469, -0.5684, 0.9751, -0.1612, 0.152, 0.8043, -0.3508, 0.4797, 0.8092, -0.5012, 0.3066, 0.2902, 0.9024, -0.3185, -0.05353, 0.9976, 0.04305, 0.4722, 0.8457, -0.2485, 0.2769, -0.9413, -0.193, 0.3451, -0.7469, -0.5684, 0.5075, -0.772, -0.3826, -0.5639, -0.7841, -0.2592, -0.4525, -0.8893, -0.06575, -0.8299, -0.4884, 0.2698, -0.3589, -0.8908, 0.2786, -0.7151, -0.2502, 0.6528, -0.6014, -0.6524, 0.4612, 0.9897, -0.06312, 0.1284, 0.663, -0.7443, -0.08043, 0.8019, -0.5902, -0.09246, -0.4381, -0.8122, -0.3853, -0.589, -0.7357, -0.3344, -0.6704, -0.6224, -0.404, 0.12, -0.6036, -0.7882, 0.2499, -0.9336, -0.2568, 0.2528, -0.8657, -0.4321, 0.2829, -0.9411, -0.1851, 0.2528, -0.9484, -0.1916, 0.663, -0.7443, -0.08043, -0.01404, -0.994, -0.1087, 0.01107, -0.9949, 0.1, -0.3827, -0.902, 0.1998, -0.1747, -0.8407, -0.5125, 0.2528, -0.8657, -0.4321, 0.2012, -0.9588, -0.2006, -0.3589, -0.8908, 0.2786, -0.2742, -0.8853, 0.3757, -0.7151, -0.2502, 0.6528, 0.3179, -0.9261, -0.2033, 0.663, -0.7443, -0.08043, 0.7161, -0.6882, 0.1167, 0.2499, -0.9336, -0.2568, 0.2769, -0.9389, -0.2042, 0.2528, -0.8657, -0.4321, 0.7161, -0.6882, 0.1167, 0.9676, -0.2398, 0.07951, 0.9582, -0.252, 0.1353, 0.9835, 0.1754, -0.04471, 0.9771, -0.168, 0.1304, 0.991, -0.09814, 0.09141, 0.2769, -0.9389, -0.2042, 0.2499, -0.9336, -0.2568, 0.3396, -0.9199, -0.1959, -0.05353, 0.9976, 0.04305, -0.3822, 0.9206, -0.08033, -0.1779, 0.9591, 0.2203, 0.2769, -0.9389, -0.2042, 0.299, -0.93, -0.2137, 0.2012, -0.9588, -0.2006, -0.2293, 0.9686, -0.09583, -0.22, 0.9738, -0.05703, -0.3758, 0.9257, 0.04247, 0.3477, -0.9199, -0.1815, 0.2769, -0.9389, -0.2042, 0.3396, -0.9199, -0.1959, 0.2829, -0.9411, -0.1851, 0.3179, -0.9261, -0.2033, 0.299, -0.93, -0.2137, -0.4907, -0.1363, -0.8606, -0.7761, 0.05323, -0.6284, -0.3838, 0.4618, -0.7997, 0.2357, 0.7908, 0.5649, -0.1349, 0.5629, 0.8155, 0.5412, 0.4697, 0.6975, 0.3477, -0.9199, -0.1815, 0.2528, -0.9484, -0.1916, 0.2829, -0.9411, -0.1851, -0.4083, 0.5552, 0.7246, -0.1349, 0.5629, 0.8155, -0.5051, 0.7055, 0.4971, 0.6186, -0.1325, 0.7745, 0.2415, -0.08315, 0.9668, 0.228, -0.5038, 0.8332, -0.8003, 0.4251, 0.4229, -0.6602, 0.4425, 0.607, -0.6139, 0.6424, 0.4589, 0.3075, -0.9289, -0.2061, 0.27, -0.9299, -0.2499, 0.299, -0.93, -0.2137, 0.27, -0.9299, -0.2499, 0.3075, -0.9289, -0.2061, -0.01404, -0.994, -0.1087, 0.9835, 0.1754, -0.04471, 0.991, -0.09814, 0.09141, 0.912, 0.4071, -0.04956, 0.6186, -0.1325, 0.7745, 0.07642, 0.4921, 0.8672, 0.2415, -0.08315, 0.9668, -0.5457, -0.7175, -0.4328, -0.9999, -0.01128, 0.0126, -0.8098, -0.3025, -0.5027, -0.9999, -0.01128, 0.0126, -0.5457, -0.7175, -0.4328, -0.9569, -0.2463, 0.1538, -0.4525, -0.8893, -0.06575, -0.6704, -0.6224, -0.404, -0.589, -0.7357, -0.3344, 0.8019, -0.5902, -0.09246, 0.8943, 0.1269, -0.429, 0.9897, -0.06312, 0.1284, 0.3793, 0.2924, -0.8779, 0.0003165, -0.1006, -0.9949, 0.06992, 0.3699, -0.9264, -0.589, -0.7357, -0.3344, -0.4381, -0.8122, -0.3853, -0.08383, -0.9646, -0.2502, 0.2801, 0.8998, -0.3346, 0.4467, 0.7751, -0.4469, 0.09977, 0.7858, -0.6103, 0.5075, -0.772, -0.3826, 0.3451, -0.7469, -0.5684, 0.5648, -0.1441, -0.8126, -0.5951, 0.7898, 0.1484, -0.759, 0.5979, 0.2576, -0.8003, 0.4251, 0.4229, 0.663, -0.7443, -0.08043, 0.2528, -0.9484, -0.1916, 0.8019, -0.5902, -0.09246, -0.2742, -0.8853, 0.3757, -0.04303, -0.6542, 0.7551, -0.7151, -0.2502, 0.6528, -0.6496, -0.6593, -0.3786, -0.6704, -0.6224, -0.404, -0.6469, -0.6653, -0.3726, -0.5989, -0.624, -0.5019, -0.2735, -0.3884, -0.8799, -0.1747, -0.8407, -0.5125, -0.7151, -0.2502, 0.6528, -0.7957, 0.2976, 0.5276, -0.6014, -0.6524, 0.4612, 0.3075, -0.9289, -0.2061, 0.01107, -0.9949, 0.1, -0.01404, -0.994, -0.1087, -0.5457, -0.7175, -0.4328, -0.5639, -0.7841, -0.2592, -0.9569, -0.2463, 0.1538, 0.5772, 0.7702, -0.2714, 0.5906, 0.7311, -0.3415, 0.5325, 0.8395, -0.1083, 0.07642, 0.4921, 0.8672, -0.1349, 0.5629, 0.8155, -0.4083, 0.5552, 0.7246, -0.6139, 0.6424, 0.4589, -0.495, 0.8673, 0.05278, -0.5951, 0.7898, 0.1484, 0.7542, 0.6526, -0.0726, 0.912, 0.4071, -0.04956, 0.9897, -0.06312, 0.1284, -0.6014, -0.6524, 0.4612, -0.4525, -0.8893, -0.06575, -0.3235, -0.9291, 0.1789, 0.2769, -0.9413, -0.193, 0.2528, -0.9484, -0.1916, 0.3477, -0.9199, -0.1815, 0.5772, 0.7702, -0.2714, 0.5325, 0.8395, -0.1083, 0.4738, 0.8545, -0.2132, 0.299, -0.93, -0.2137, 0.2769, -0.9389, -0.2042, 0.3477, -0.9199, -0.1815, 0.426, -0.7225, 0.5446, 0.4944, -0.7454, 0.4472, 0.8043, -0.3508, 0.4797, -0.5457, -0.7175, -0.4328, -0.8098, -0.3025, -0.5027, -0.5529, -0.7047, -0.4446, 0.9027, 0.1589, 0.3998, 0.8043, -0.3508, 0.4797, 0.9751, -0.1612, 0.152, -0.8631, 0.3136, -0.3959, -0.7816, 0.6237, 0.003434, -0.6877, 0.7211, -0.08404, -0.6602, 0.4425, 0.607, -0.7924, -0.1681, 0.5864, -0.5475, -0.02491, 0.8364, 0.4722, 0.8457, -0.2485, 0.5149, 0.7, -0.4949, 0.2902, 0.9024, -0.3185, -0.04303, -0.6542, 0.7551, -0.2742, -0.8853, 0.3757, 0.3025, -0.8335, 0.4624, 0.7161, -0.6882, 0.1167, 0.9582, -0.252, 0.1353, 0.8092, -0.5012, 0.3066, 0.2499, -0.9336, -0.2568, 0.3451, -0.7469, -0.5684, 0.3396, -0.9199, -0.1959, 0.5648, -0.1441, -0.8126, 0.3451, -0.7469, -0.5684, 0.3793, 0.2924, -0.8779, 0.5772, 0.7702, -0.2714, 0.3155, 0.9061, -0.2819, 0.2902, 0.9024, -0.3185, 0.2769, -0.9413, -0.193, 0.3477, -0.9199, -0.1815, 0.3396, -0.9199, -0.1959, 0.2528, -0.9484, -0.1916, 0.5075, -0.772, -0.3826, 0.8019, -0.5902, -0.09246, -0.4525, -0.8893, -0.06575, -0.5457, -0.7175, -0.4328, -0.6704, -0.6224, -0.404, -0.7957, 0.2976, 0.5276, -0.8299, -0.4884, 0.2698, -0.6014, -0.6524, 0.4612, 0.7161, -0.6882, 0.1167, 0.4944, -0.7454, 0.4472, 0.4299, -0.8784, 0.2089, 0.8943, 0.1269, -0.429, 0.8019, -0.5902, -0.09246, 0.5075, -0.772, -0.3826, -0.3838, 0.4618, -0.7997, -0.7761, 0.05323, -0.6284, -0.401, 0.6213, -0.6732, 0.2528, -0.8657, -0.4321, 0.2769, -0.9389, -0.2042, 0.2012, -0.9588, -0.2006, 0.7534, 0.3107, 0.5795, 0.5412, 0.4697, 0.6975, 0.6186, -0.1325, 0.7745, 0.9897, -0.06312, 0.1284, 0.912, 0.4071, -0.04956, 0.991, -0.09814, 0.09141, 0.2012, -0.9588, -0.2006, -0.4381, -0.8122, -0.3853, -0.1747, -0.8407, -0.5125, 0.991, -0.09814, 0.09141, 0.9676, -0.2398, 0.07951, 0.9897, -0.06312, 0.1284, -0.3458, 0.2686, -0.899, -0.3838, 0.4618, -0.7997, 0.09977, 0.7858, -0.6103, -0.7957, 0.2976, 0.5276, -0.759, 0.5979, 0.2576, -0.8188, 0.36, 0.4472, 0.9645, 0.2631, -0.02094, 0.9027, 0.1589, 0.3998, 0.9751, -0.1612, 0.152, -0.5051, 0.7055, 0.4971, -0.3463, 0.5338, 0.7715, -0.4083, 0.5552, 0.7246, -0.8003, 0.4251, 0.4229, -0.7957, 0.2976, 0.5276, -0.6602, 0.4425, 0.607, -0.05353, 0.9976, 0.04305, 0.5861, 0.7108, 0.3889, 0.4722, 0.8457, -0.2485, -0.4083, 0.5552, 0.7246, -0.6602, 0.4425, 0.607, -0.3021, 0.3954, 0.8674, -0.7816, 0.6237, 0.003434, -0.8631, 0.3136, -0.3959, -0.8098, -0.3025, -0.5027, 0.9751, -0.1612, 0.152, 0.9771, -0.168, 0.1304, 0.9645, 0.2631, -0.02094, -0.3458, 0.2686, -0.899, -0.2735, -0.3884, -0.8799, -0.3838, 0.4618, -0.7997, 0.2357, 0.7908, 0.5649, 0.5412, 0.4697, 0.6975, 0.5861, 0.7108, 0.3889, -0.4525, -0.8893, -0.06575, -0.01404, -0.994, -0.1087, -0.3827, -0.902, 0.1998, -0.6602, 0.4425, 0.607, -0.7151, -0.2502, 0.6528, -0.7924, -0.1681, 0.5864, -0.6576, -0.6357, -0.4042, -0.5989, -0.624, -0.5019, -0.6469, -0.6653, -0.3726, -0.495, 0.8673, 0.05278, -0.5051, 0.7055, 0.4971, -0.3822, 0.9206, -0.08033, 0.9645, 0.2631, -0.02094, 0.9835, 0.1754, -0.04471, 0.5906, 0.7311, -0.3415, -0.3596, -0.9285, 0.09239, 0.01107, -0.9949, 0.1, -0.2742, -0.8853, 0.3757, 0.8092, -0.5012, 0.3066, 0.8043, -0.3508, 0.4797, 0.4944, -0.7454, 0.4472, -0.05353, 0.9976, 0.04305, 0.2357, 0.7908, 0.5649, 0.5861, 0.7108, 0.3889, -0.08383, -0.9646, -0.2502, 0.2012, -0.9588, -0.2006, 0.27, -0.9299, -0.2499, 0.5412, 0.4697, 0.6975, 0.07642, 0.4921, 0.8672, 0.6186, -0.1325, 0.7745, -0.9569, -0.2463, 0.1538, -0.5639, -0.7841, -0.2592, -0.8299, -0.4884, 0.2698, 0.9645, 0.2631, -0.02094, 0.5861, 0.7108, 0.3889, 0.9027, 0.1589, 0.3998, 0.7161, -0.6882, 0.1167, 0.4299, -0.8784, 0.2089, 0.3179, -0.9261, -0.2033, 0.4944, -0.7454, 0.4472, 0.7161, -0.6882, 0.1167, 0.8092, -0.5012, 0.3066, 0.3793, 0.2924, -0.8779, 0.8943, 0.1269, -0.429, 0.5648, -0.1441, -0.8126, -0.401, 0.6213, -0.6732, -0.7761, 0.05323, -0.6284, -0.5815, 0.7233, -0.3724, -0.3463, 0.5338, 0.7715, -0.6139, 0.6424, 0.4589, -0.6602, 0.4425, 0.607, -0.3822, 0.9206, -0.08033, -0.5051, 0.7055, 0.4971, -0.1779, 0.9591, 0.2203, 0.7161, -0.6882, 0.1167, 0.663, -0.7443, -0.08043, 0.9676, -0.2398, 0.07951, 0.4722, 0.8457, -0.2485, 0.5906, 0.7311, -0.3415, 0.5149, 0.7, -0.4949, -0.3589, -0.8908, 0.2786, -0.6014, -0.6524, 0.4612, -0.3235, -0.9291, 0.1789, 0.09977, 0.7858, -0.6103, 0.3793, 0.2924, -0.8779, 0.06992, 0.3699, -0.9264, -0.8188, 0.36, 0.4472, -0.7816, 0.6237, 0.003434, -0.9999, -0.01128, 0.0126, -0.5989, -0.624, -0.5019, -0.1747, -0.8407, -0.5125, -0.6496, -0.6593, -0.3786, -0.9569, -0.2463, 0.1538, -0.7957, 0.2976, 0.5276, -0.8188, 0.36, 0.4472, 0.12, -0.6036, -0.7882, 0.0003165, -0.1006, -0.9949, 0.3793, 0.2924, -0.8779, 0.07642, 0.4921, 0.8672, 0.5412, 0.4697, 0.6975, -0.1349, 0.5629, 0.8155, -0.1732, 0.159, 0.972, 0.228, -0.5038, 0.8332, 0.2415, -0.08315, 0.9668, 0.8943, 0.1269, -0.429, 0.5075, -0.772, -0.3826, 0.5648, -0.1441, -0.8126, 0.4299, -0.8784, 0.2089, 0.3025, -0.8335, 0.4624, 0.01107, -0.9949, 0.1, 0.2769, -0.9413, -0.193, 0.5075, -0.772, -0.3826, 0.2528, -0.9484, -0.1916, -0.8003, 0.4251, 0.4229, -0.759, 0.5979, 0.2576, -0.7957, 0.2976, 0.5276, 0.01107, -0.9949, 0.1, -0.3596, -0.9285, 0.09239, -0.3827, -0.902, 0.1998, -0.04303, -0.6542, 0.7551, -0.112, -0.2063, 0.9721, -0.5475, -0.02491, 0.8364, 0.7542, 0.6526, -0.0726, 0.5325, 0.8395, -0.1083, 0.912, 0.4071, -0.04956, -0.1349, 0.5629, 0.8155, 0.2357, 0.7908, 0.5649, -0.1902, 0.6882, 0.7001, 0.3793, 0.2924, -0.8779, 0.09977, 0.7858, -0.6103, 0.4467, 0.7751, -0.4469, 0.426, -0.7225, 0.5446, 0.8043, -0.3508, 0.4797, 0.6186, -0.1325, 0.7745, -0.08383, -0.9646, -0.2502, -0.01404, -0.994, -0.1087, -0.4525, -0.8893, -0.06575, 0.663, -0.7443, -0.08043, 0.9897, -0.06312, 0.1284, 0.9676, -0.2398, 0.07951, 0.5906, 0.7311, -0.3415, 0.9835, 0.1754, -0.04471, 0.912, 0.4071, -0.04956, 0.299, -0.93, -0.2137, 0.27, -0.9299, -0.2499, 0.2012, -0.9588, -0.2006, -0.6469, -0.6653, -0.3726, -0.6704, -0.6224, -0.404, -0.5529, -0.7047, -0.4446, 0.9751, -0.1612, 0.152, 0.8092, -0.5012, 0.3066, 0.9582, -0.252, 0.1353, -0.6704, -0.6224, -0.404, -0.6496, -0.6593, -0.3786, -0.4381, -0.8122, -0.3853, 0.7542, 0.6526, -0.0726, 0.4467, 0.7751, -0.4469, 0.4738, 0.8545, -0.2132, -0.4907, -0.1363, -0.8606, -0.2735, -0.3884, -0.8799, -0.5989, -0.624, -0.5019, -0.3589, -0.8908, 0.2786, -0.3235, -0.9291, 0.1789, -0.3596, -0.9285, 0.09239, -0.3458, 0.2686, -0.899, 0.06992, 0.3699, -0.9264, 0.0003165, -0.1006, -0.9949, -0.4381, -0.8122, -0.3853, -0.6496, -0.6593, -0.3786, -0.1747, -0.8407, -0.5125, -0.1747, -0.8407, -0.5125, -0.2735, -0.3884, -0.8799, 0.2528, -0.8657, -0.4321, 0.663, -0.7443, -0.08043, 0.3179, -0.9261, -0.2033, 0.2829, -0.9411, -0.1851, -0.7816, 0.6237, 0.003434, -0.8098, -0.3025, -0.5027, -0.9999, -0.01128, 0.0126, -0.2735, -0.3884, -0.8799, 0.0003165, -0.1006, -0.9949, 0.12, -0.6036, -0.7882, -0.112, -0.2063, 0.9721, 0.228, -0.5038, 0.8332, -0.1732, 0.159, 0.972, -0.6469, -0.6653, -0.3726, -0.5989, -0.624, -0.5019, -0.6496, -0.6593, -0.3786, 0.2902, 0.9024, -0.3185, 0.5149, 0.7, -0.4949, 0.5772, 0.7702, -0.2714, -0.3827, -0.902, 0.1998, -0.3596, -0.9285, 0.09239, -0.3235, -0.9291, 0.1789, -0.5475, -0.02491, 0.8364, -0.7924, -0.1681, 0.5864, -0.04303, -0.6542, 0.7551, -0.8631, 0.3136, -0.3959, -0.6576, -0.6357, -0.4042, -0.8098, -0.3025, -0.5027, 0.09977, 0.7858, -0.6103, 0.06992, 0.3699, -0.9264, -0.3458, 0.2686, -0.899, 0.2012, -0.9588, -0.2006, -0.08383, -0.9646, -0.2502, -0.4381, -0.8122, -0.3853, 0.3793, 0.2924, -0.8779, 0.4467, 0.7751, -0.4469, 0.8943, 0.1269, -0.429, 0.5906, 0.7311, -0.3415, 0.912, 0.4071, -0.04956, 0.5325, 0.8395, -0.1083, 0.9582, -0.252, 0.1353, 0.9676, -0.2398, 0.07951, 0.991, -0.09814, 0.09141, -0.3758, 0.9257, 0.04247, -0.495, 0.8673, 0.05278, -0.3822, 0.9206, -0.08033, -0.1902, 0.6882, 0.7001, -0.5051, 0.7055, 0.4971, -0.1349, 0.5629, 0.8155, -0.3458, 0.2686, -0.899, 0.0003165, -0.1006, -0.9949, -0.2735, -0.3884, -0.8799, -0.6139, 0.6424, 0.4589, -0.3463, 0.5338, 0.7715, -0.5051, 0.7055, 0.4971, -0.6602, 0.4425, 0.607, -0.5475, -0.02491, 0.8364, -0.3021, 0.3954, 0.8674, 0.991, -0.09814, 0.09141, 0.9751, -0.1612, 0.152, 0.9582, -0.252, 0.1353, -0.08383, -0.9646, -0.2502, -0.4525, -0.8893, -0.06575, -0.589, -0.7357, -0.3344, 0.4722, 0.8457, -0.2485, 0.9645, 0.2631, -0.02094, 0.5906, 0.7311, -0.3415, 0.4612, -0.7131, 0.528, 0.4299, -0.8784, 0.2089, 0.4944, -0.7454, 0.4472, -0.04303, -0.6542, 0.7551, 0.426, -0.7225, 0.5446, 0.228, -0.5038, 0.8332, 0.3075, -0.9289, -0.2061, 0.3179, -0.9261, -0.2033, 0.4299, -0.8784, 0.2089, 0.6186, -0.1325, 0.7745, 0.228, -0.5038, 0.8332, 0.426, -0.7225, 0.5446, -0.495, 0.8673, 0.05278, -0.3758, 0.9257, 0.04247, -0.5951, 0.7898, 0.1484, 0.299, -0.93, -0.2137, 0.3477, -0.9199, -0.1815, 0.2829, -0.9411, -0.1851, 0.5149, 0.7, -0.4949, 0.5906, 0.7311, -0.3415, 0.5772, 0.7702, -0.2714, -0.4907, -0.1363, -0.8606, -0.3838, 0.4618, -0.7997, -0.2735, -0.3884, -0.8799, -0.7924, -0.1681, 0.5864, -0.7151, -0.2502, 0.6528, -0.04303, -0.6542, 0.7551, 0.228, -0.5038, 0.8332, -0.112, -0.2063, 0.9721, -0.04303, -0.6542, 0.7551, -0.112, -0.2063, 0.9721, -0.3021, 0.3954, 0.8674, -0.5475, -0.02491, 0.8364, -0.3827, -0.902, 0.1998, -0.3235, -0.9291, 0.1789, -0.4525, -0.8893, -0.06575, -0.1732, 0.159, 0.972, 0.07642, 0.4921, 0.8672, -0.4083, 0.5552, 0.7246, 0.7534, 0.3107, 0.5795, 0.9027, 0.1589, 0.3998, 0.5412, 0.4697, 0.6975, -0.3021, 0.3954, 0.8674, -0.112, -0.2063, 0.9721, -0.1732, 0.159, 0.972, 0.4722, 0.8457, -0.2485, 0.5861, 0.7108, 0.3889, 0.9645, 0.2631, -0.02094, -0.6014, -0.6524, 0.4612, -0.8299, -0.4884, 0.2698, -0.4525, -0.8893, -0.06575, -0.7957, 0.2976, 0.5276, -0.9569, -0.2463, 0.1538, -0.8299, -0.4884, 0.2698, 0.991, -0.09814, 0.09141, 0.9771, -0.168, 0.1304, 0.9751, -0.1612, 0.152, 0.01107, -0.9949, 0.1, 0.3025, -0.8335, 0.4624, -0.2742, -0.8853, 0.3757, 0.7542, 0.6526, -0.0726, 0.4738, 0.8545, -0.2132, 0.5325, 0.8395, -0.1083, -0.1779, 0.9591, 0.2203, 0.2357, 0.7908, 0.5649, -0.05353, 0.9976, 0.04305, 0.4467, 0.7751, -0.4469, 0.7542, 0.6526, -0.0726, 0.8943, 0.1269, -0.429, -0.9569, -0.2463, 0.1538, -0.8188, 0.36, 0.4472, -0.9999, -0.01128, 0.0126, -0.6704, -0.6224, -0.404, -0.5457, -0.7175, -0.4328, -0.5529, -0.7047, -0.4446, 0.3451, -0.7469, -0.5684, 0.2499, -0.9336, -0.2568, 0.12, -0.6036, -0.7882, -0.5051, 0.7055, 0.4971, -0.1902, 0.6882, 0.7001, -0.1779, 0.9591, 0.2203, 0.3075, -0.9289, -0.2061, 0.4299, -0.8784, 0.2089, 0.01107, -0.9949, 0.1, 0.426, -0.7225, 0.5446, -0.04303, -0.6542, 0.7551, 0.4612, -0.7131, 0.528, -0.6576, -0.6357, -0.4042, -0.6469, -0.6653, -0.3726, -0.5529, -0.7047, -0.4446, 0.7542, 0.6526, -0.0726, 0.9897, -0.06312, 0.1284, 0.8943, 0.1269, -0.429, 0.4944, -0.7454, 0.4472, 0.426, -0.7225, 0.5446, 0.4612, -0.7131, 0.528, -0.5457, -0.7175, -0.4328, -0.4525, -0.8893, -0.06575, -0.5639, -0.7841, -0.2592, -0.01404, -0.994, -0.1087, -0.08383, -0.9646, -0.2502, 0.27, -0.9299, -0.2499, 0.3075, -0.9289, -0.2061, 0.299, -0.93, -0.2137, 0.3179, -0.9261, -0.2033, 0.12, -0.6036, -0.7882, 0.2528, -0.8657, -0.4321, -0.2735, -0.3884, -0.8799, -0.04303, -0.6542, 0.7551, 0.3025, -0.8335, 0.4624, 0.4612, -0.7131, 0.528, 0.5861, 0.7108, 0.3889, 0.5412, 0.4697, 0.6975, 0.9027, 0.1589, 0.3998, -0.7761, 0.05323, -0.6284, -0.6576, -0.6357, -0.4042, -0.8631, 0.3136, -0.3959, -0.8188, 0.36, 0.4472, -0.759, 0.5979, 0.2576, -0.7816, 0.6237, 0.003434, -0.495, 0.8673, 0.05278, -0.6139, 0.6424, 0.4589, -0.5051, 0.7055, 0.4971, -0.3589, -0.8908, 0.2786, -0.3596, -0.9285, 0.09239, -0.2742, -0.8853, 0.3757, -0.1902, 0.6882, 0.7001, 0.2357, 0.7908, 0.5649, -0.1779, 0.9591, 0.2203, 0.3025, -0.8335, 0.4624, 0.4299, -0.8784, 0.2089, 0.4612, -0.7131, 0.528, 0.2558, 0.8907, -0.3757, 0.09977, 0.7858, -0.6103, 0.01208, 0.8718, -0.4897, 0.09977, 0.7858, -0.6103, 0.2558, 0.8907, -0.3757, 0.2801, 0.8998, -0.3346, -0.1783, 0.8617, -0.475, 0.08834, 0.9387, -0.3332, 0.01208, 0.8718, -0.4897, -0.759, 0.5979, 0.2576, -0.6877, 0.7211, -0.08404, -0.7816, 0.6237, 0.003434, -0.3337, 0.932, -0.1416, -0.1783, 0.8617, -0.475, -0.5815, 0.7233, -0.3724, -0.22, 0.9738, -0.05703, 0.03355, 0.964, -0.2639, 0.08834, 0.9387, -0.3332, 0.03355, 0.964, -0.2639, 0.3155, 0.9061, -0.2819, 0.3121, 0.8626, -0.3982, -0.22, 0.9738, -0.05703, -0.2293, 0.9686, -0.09583, 0.03355, 0.964, -0.2639, -0.8631, 0.3136, -0.3959, -0.5815, 0.7233, -0.3724, -0.7761, 0.05323, -0.6284, 0.4738, 0.8545, -0.2132, 0.2801, 0.8998, -0.3346, 0.3121, 0.8626, -0.3982, 0.09977, 0.7858, -0.6103, -0.3838, 0.4618, -0.7997, 0.01208, 0.8718, -0.4897, 0.2801, 0.8998, -0.3346, 0.2558, 0.8907, -0.3757, 0.3121, 0.8626, -0.3982, -0.5815, 0.7233, -0.3724, -0.8631, 0.3136, -0.3959, -0.6877, 0.7211, -0.08404, 0.08834, 0.9387, -0.3332, 0.3121, 0.8626, -0.3982, 0.2558, 0.8907, -0.3757, 0.2801, 0.8998, -0.3346, 0.4738, 0.8545, -0.2132, 0.4467, 0.7751, -0.4469, -0.4963, 0.8661, 0.05864, -0.759, 0.5979, 0.2576, -0.5951, 0.7898, 0.1484, -0.4963, 0.8661, 0.05864, -0.5951, 0.7898, 0.1484, -0.3758, 0.9257, 0.04247, -0.1783, 0.8617, -0.475, -0.3838, 0.4618, -0.7997, -0.401, 0.6213, -0.6732, 0.08834, 0.9387, -0.3332, 0.03355, 0.964, -0.2639, 0.3121, 0.8626, -0.3982, -0.3337, 0.932, -0.1416, -0.5815, 0.7233, -0.3724, -0.6877, 0.7211, -0.08404, -0.2293, 0.9686, -0.09583, -0.3758, 0.9257, 0.04247, -0.3822, 0.9206, -0.08033, -0.4963, 0.8661, 0.05864, -0.6877, 0.7211, -0.08404, -0.759, 0.5979, 0.2576, -0.1783, 0.8617, -0.475, -0.3337, 0.932, -0.1416, 0.08834, 0.9387, -0.3332, -0.4963, 0.8661, 0.05864, -0.3758, 0.9257, 0.04247, -0.22, 0.9738, -0.05703, -0.6877, 0.7211, -0.08404, -0.4963, 0.8661, 0.05864, -0.3337, 0.932, -0.1416, -0.5815, 0.7233, -0.3724, -0.1783, 0.8617, -0.475, -0.401, 0.6213, -0.6732, -0.22, 0.9738, -0.05703, 0.08834, 0.9387, -0.3332, -0.3337, 0.932, -0.1416, -0.05353, 0.9976, 0.04305, 0.2902, 0.9024, -0.3185, -0.2293, 0.9686, -0.09583, 0.3155, 0.9061, -0.2819, 0.03355, 0.964, -0.2639, -0.2293, 0.9686, -0.09583, 0.2902, 0.9024, -0.3185, 0.3155, 0.9061, -0.2819, -0.2293, 0.9686, -0.09583, 0.3121, 0.8626, -0.3982, 0.3155, 0.9061, -0.2819, 0.4738, 0.8545, -0.2132, 0.2558, 0.8907, -0.3757, 0.01208, 0.8718, -0.4897, 0.08834, 0.9387, -0.3332, -0.4963, 0.8661, 0.05864, -0.22, 0.9738, -0.05703, -0.3337, 0.932, -0.1416, 0.01208, 0.8718, -0.4897, -0.3838, 0.4618, -0.7997, -0.1783, 0.8617, -0.475])] * 3)])

# ---- objects
ob_rock2_low = bpy.data.objects.new('Rock2_Low', me_rock2_low)

# ---- transforms, parenting, visibility, modifiers, constraints
ob_rock2_low.location = (0.0, 0.0, 0.0)
ob_rock2_low.rotation_euler = (1.571, -0.0, 0.0)
ob_rock2_low.lineart.crease_threshold = 0.0

# ---- collection membership
col_collection_1.objects.link(ob_rock2_low)

# ---- scene / render settings (as saved in the file)
scene.frame_start = 1; scene.frame_end = 250; scene.frame_set(1)
scene.render.engine = 'CYCLES'
scene.render.resolution_percentage = 50
scene.render.dither_intensity = 0.0
scene.cycles.use_denoising = False
scene.cycles.samples = 512
scene.cycles.sampling_pattern = 'TABULATED_SOBOL'
scene.cycles.light_sampling_threshold = 0.0
scene.cycles.use_adaptive_sampling = False
scene.cycles.use_light_tree = False
scene.cycles.blur_glossy = 0.0
scene.cycles.sample_clamp_indirect = 0.0
scene.cycles.bake_type = 'AO'
scene.view_settings.view_transform = 'Standard'
bpy.context.view_layer.update()

# ---- added for rendering (the .blend has no active camera and no usable light): camera, sun
cam_auto = bpy.data.cameras.new('AutoCamera')
cam_auto.lens = 50.0
cam_auto.sensor_width = 36.0
cam_auto.clip_end = 1000.0
ob_auto_camera = bpy.data.objects.new('AutoCamera', cam_auto)
scene.collection.objects.link(ob_auto_camera)
ob_auto_camera.location = (2.35391, -2.79074, 2.36686)
ob_auto_camera.rotation_euler = (1.09748, -7.21219e-08, 0.694738)
scene.camera = ob_auto_camera
light_auto_sun = bpy.data.lights.new('AutoSun', 'SUN')
light_auto_sun.energy = 3.0
light_auto_sun.angle = 0.0523599
ob_auto_sun = bpy.data.objects.new('AutoSun', light_auto_sun)
scene.collection.objects.link(ob_auto_sun)
ob_auto_sun.rotation_euler = (0.872665, 0.174533, 0.523599)
bpy.context.view_layer.update()
